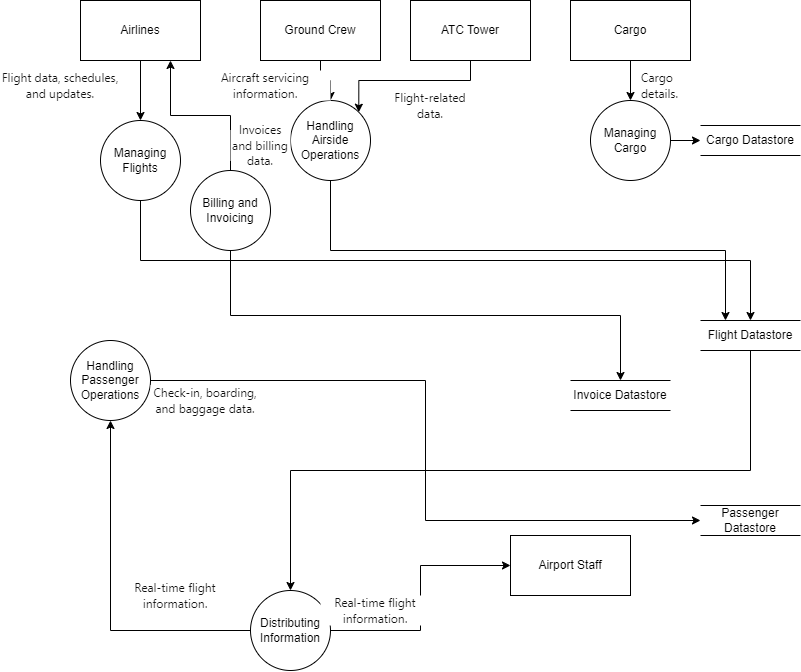

The diagram above was exported from draw.io. Its source (the exported page's mxGraphModel, read from the mxfile embedded in the PNG):
<mxGraphModel dx="2573" dy="928" grid="1" gridSize="10" guides="1" tooltips="1" connect="1" arrows="1" fold="1" page="1" pageScale="1" pageWidth="850" pageHeight="1100" math="0" shadow="0">
  <root>
    <mxCell id="0" />
    <mxCell id="1" parent="0" />
    <mxCell id="X26IiGWNgVldczQ4Oovw-17" style="edgeStyle=orthogonalEdgeStyle;rounded=0;orthogonalLoop=1;jettySize=auto;html=1;exitX=0.5;exitY=1;exitDx=0;exitDy=0;entryX=0.5;entryY=0;entryDx=0;entryDy=0;fillColor=#FFFFFF;" parent="1" source="X26IiGWNgVldczQ4Oovw-3" target="X26IiGWNgVldczQ4Oovw-9" edge="1">
      <mxGeometry relative="1" as="geometry" />
    </mxCell>
    <mxCell id="X26IiGWNgVldczQ4Oovw-3" value="Airlines" style="whiteSpace=wrap;html=1;fillColor=#FFFFFF;" parent="1" vertex="1">
      <mxGeometry x="70" y="60" width="120" height="60" as="geometry" />
    </mxCell>
    <mxCell id="X26IiGWNgVldczQ4Oovw-20" style="edgeStyle=orthogonalEdgeStyle;rounded=0;orthogonalLoop=1;jettySize=auto;html=1;exitX=0.5;exitY=1;exitDx=0;exitDy=0;entryX=0.5;entryY=0;entryDx=0;entryDy=0;fillColor=#FFFFFF;" parent="1" source="X26IiGWNgVldczQ4Oovw-5" target="X26IiGWNgVldczQ4Oovw-11" edge="1">
      <mxGeometry relative="1" as="geometry" />
    </mxCell>
    <mxCell id="X26IiGWNgVldczQ4Oovw-5" value="Ground Crew" style="whiteSpace=wrap;html=1;fillColor=#FFFFFF;" parent="1" vertex="1">
      <mxGeometry x="250" y="60" width="120" height="60" as="geometry" />
    </mxCell>
    <mxCell id="X26IiGWNgVldczQ4Oovw-22" style="edgeStyle=orthogonalEdgeStyle;rounded=0;orthogonalLoop=1;jettySize=auto;html=1;exitX=0.5;exitY=1;exitDx=0;exitDy=0;entryX=1;entryY=0;entryDx=0;entryDy=0;fillColor=#FFFFFF;" parent="1" source="X26IiGWNgVldczQ4Oovw-6" target="X26IiGWNgVldczQ4Oovw-11" edge="1">
      <mxGeometry relative="1" as="geometry" />
    </mxCell>
    <mxCell id="X26IiGWNgVldczQ4Oovw-6" value="ATC Tower" style="whiteSpace=wrap;html=1;fillColor=#FFFFFF;" parent="1" vertex="1">
      <mxGeometry x="400" y="60" width="120" height="60" as="geometry" />
    </mxCell>
    <mxCell id="X26IiGWNgVldczQ4Oovw-23" style="edgeStyle=orthogonalEdgeStyle;rounded=0;orthogonalLoop=1;jettySize=auto;html=1;exitX=0.5;exitY=1;exitDx=0;exitDy=0;entryX=0.5;entryY=0;entryDx=0;entryDy=0;fillColor=#FFFFFF;" parent="1" source="X26IiGWNgVldczQ4Oovw-7" target="X26IiGWNgVldczQ4Oovw-13" edge="1">
      <mxGeometry relative="1" as="geometry" />
    </mxCell>
    <mxCell id="X26IiGWNgVldczQ4Oovw-7" value="Cargo" style="whiteSpace=wrap;html=1;fillColor=#FFFFFF;" parent="1" vertex="1">
      <mxGeometry x="560" y="60" width="120" height="60" as="geometry" />
    </mxCell>
    <mxCell id="X26IiGWNgVldczQ4Oovw-8" value="Airport Staff" style="whiteSpace=wrap;html=1;fillColor=#FFFFFF;" parent="1" vertex="1">
      <mxGeometry x="500" y="595" width="120" height="60" as="geometry" />
    </mxCell>
    <mxCell id="X26IiGWNgVldczQ4Oovw-34" style="edgeStyle=orthogonalEdgeStyle;rounded=0;orthogonalLoop=1;jettySize=auto;html=1;exitX=0.5;exitY=1;exitDx=0;exitDy=0;entryX=0.5;entryY=0;entryDx=0;entryDy=0;fillColor=#FFFFFF;" parent="1" source="X26IiGWNgVldczQ4Oovw-9" target="X26IiGWNgVldczQ4Oovw-29" edge="1">
      <mxGeometry relative="1" as="geometry" />
    </mxCell>
    <mxCell id="X26IiGWNgVldczQ4Oovw-9" value="Managing Flights" style="ellipse;whiteSpace=wrap;html=1;fillColor=#FFFFFF;" parent="1" vertex="1">
      <mxGeometry x="90" y="180" width="80" height="80" as="geometry" />
    </mxCell>
    <mxCell id="X26IiGWNgVldczQ4Oovw-47" style="edgeStyle=orthogonalEdgeStyle;rounded=0;orthogonalLoop=1;jettySize=auto;html=1;exitX=1;exitY=0.5;exitDx=0;exitDy=0;entryX=0;entryY=0.5;entryDx=0;entryDy=0;fillColor=#FFFFFF;" parent="1" source="X26IiGWNgVldczQ4Oovw-10" target="X26IiGWNgVldczQ4Oovw-31" edge="1">
      <mxGeometry relative="1" as="geometry" />
    </mxCell>
    <mxCell id="X26IiGWNgVldczQ4Oovw-10" value="Handling Passenger Operations" style="ellipse;whiteSpace=wrap;html=1;fillColor=#FFFFFF;" parent="1" vertex="1">
      <mxGeometry x="60" y="400" width="80" height="80" as="geometry" />
    </mxCell>
    <mxCell id="X26IiGWNgVldczQ4Oovw-39" style="edgeStyle=orthogonalEdgeStyle;rounded=0;orthogonalLoop=1;jettySize=auto;html=1;exitX=0.5;exitY=1;exitDx=0;exitDy=0;entryX=0.25;entryY=0;entryDx=0;entryDy=0;fillColor=#FFFFFF;" parent="1" source="X26IiGWNgVldczQ4Oovw-11" target="X26IiGWNgVldczQ4Oovw-29" edge="1">
      <mxGeometry relative="1" as="geometry" />
    </mxCell>
    <mxCell id="X26IiGWNgVldczQ4Oovw-11" value="Handling Airside Operations" style="ellipse;whiteSpace=wrap;html=1;fillColor=#FFFFFF;" parent="1" vertex="1">
      <mxGeometry x="280" y="160" width="80" height="80" as="geometry" />
    </mxCell>
    <mxCell id="X26IiGWNgVldczQ4Oovw-41" style="edgeStyle=orthogonalEdgeStyle;rounded=0;orthogonalLoop=1;jettySize=auto;html=1;exitX=1;exitY=0.5;exitDx=0;exitDy=0;fillColor=#FFFFFF;" parent="1" source="X26IiGWNgVldczQ4Oovw-13" target="X26IiGWNgVldczQ4Oovw-33" edge="1">
      <mxGeometry relative="1" as="geometry" />
    </mxCell>
    <mxCell id="X26IiGWNgVldczQ4Oovw-13" value="Managing Cargo" style="ellipse;whiteSpace=wrap;html=1;fillColor=#FFFFFF;" parent="1" vertex="1">
      <mxGeometry x="580" y="160" width="80" height="80" as="geometry" />
    </mxCell>
    <mxCell id="X26IiGWNgVldczQ4Oovw-25" style="edgeStyle=orthogonalEdgeStyle;rounded=0;orthogonalLoop=1;jettySize=auto;html=1;exitX=1;exitY=0.5;exitDx=0;exitDy=0;entryX=0;entryY=0.5;entryDx=0;entryDy=0;fillColor=#FFFFFF;" parent="1" source="X26IiGWNgVldczQ4Oovw-15" target="X26IiGWNgVldczQ4Oovw-8" edge="1">
      <mxGeometry relative="1" as="geometry" />
    </mxCell>
    <mxCell id="Xp_EoLL-WsJOihJplS9i-1" style="edgeStyle=orthogonalEdgeStyle;rounded=0;orthogonalLoop=1;jettySize=auto;html=1;exitX=0;exitY=0.5;exitDx=0;exitDy=0;entryX=0.5;entryY=1;entryDx=0;entryDy=0;fillColor=#FFFFFF;" parent="1" source="X26IiGWNgVldczQ4Oovw-15" target="X26IiGWNgVldczQ4Oovw-10" edge="1">
      <mxGeometry relative="1" as="geometry" />
    </mxCell>
    <mxCell id="X26IiGWNgVldczQ4Oovw-15" value="Distributing Information" style="ellipse;whiteSpace=wrap;html=1;fillColor=#FFFFFF;" parent="1" vertex="1">
      <mxGeometry x="240" y="650" width="80" height="80" as="geometry" />
    </mxCell>
    <mxCell id="X26IiGWNgVldczQ4Oovw-28" style="edgeStyle=orthogonalEdgeStyle;rounded=0;orthogonalLoop=1;jettySize=auto;html=1;exitX=0.5;exitY=0;exitDx=0;exitDy=0;entryX=0.75;entryY=1;entryDx=0;entryDy=0;fillColor=#FFFFFF;" parent="1" source="X26IiGWNgVldczQ4Oovw-16" target="X26IiGWNgVldczQ4Oovw-3" edge="1">
      <mxGeometry relative="1" as="geometry" />
    </mxCell>
    <mxCell id="X26IiGWNgVldczQ4Oovw-37" style="edgeStyle=orthogonalEdgeStyle;rounded=0;orthogonalLoop=1;jettySize=auto;html=1;exitX=0.5;exitY=1;exitDx=0;exitDy=0;entryX=0.5;entryY=0;entryDx=0;entryDy=0;fillColor=#FFFFFF;" parent="1" source="X26IiGWNgVldczQ4Oovw-16" target="X26IiGWNgVldczQ4Oovw-32" edge="1">
      <mxGeometry relative="1" as="geometry" />
    </mxCell>
    <mxCell id="X26IiGWNgVldczQ4Oovw-16" value="Billing and Invoicing" style="ellipse;whiteSpace=wrap;html=1;fillColor=#FFFFFF;" parent="1" vertex="1">
      <mxGeometry x="180" y="230" width="80" height="80" as="geometry" />
    </mxCell>
    <mxCell id="X26IiGWNgVldczQ4Oovw-49" style="edgeStyle=orthogonalEdgeStyle;rounded=0;orthogonalLoop=1;jettySize=auto;html=1;exitX=0.5;exitY=1;exitDx=0;exitDy=0;entryX=0.5;entryY=0;entryDx=0;entryDy=0;fillColor=#FFFFFF;" parent="1" source="X26IiGWNgVldczQ4Oovw-29" target="X26IiGWNgVldczQ4Oovw-15" edge="1">
      <mxGeometry relative="1" as="geometry" />
    </mxCell>
    <mxCell id="X26IiGWNgVldczQ4Oovw-29" value="Flight Datastore" style="html=1;dashed=0;whiteSpace=wrap;shape=partialRectangle;right=0;left=0;fillColor=#FFFFFF;" parent="1" vertex="1">
      <mxGeometry x="690" y="380" width="100" height="30" as="geometry" />
    </mxCell>
    <mxCell id="X26IiGWNgVldczQ4Oovw-31" value="Passenger Datastore" style="html=1;dashed=0;whiteSpace=wrap;shape=partialRectangle;right=0;left=0;fillColor=#FFFFFF;" parent="1" vertex="1">
      <mxGeometry x="690" y="565" width="100" height="30" as="geometry" />
    </mxCell>
    <mxCell id="X26IiGWNgVldczQ4Oovw-32" value="Invoice Datastore" style="html=1;dashed=0;whiteSpace=wrap;shape=partialRectangle;right=0;left=0;fillColor=#FFFFFF;" parent="1" vertex="1">
      <mxGeometry x="560" y="440" width="100" height="30" as="geometry" />
    </mxCell>
    <mxCell id="X26IiGWNgVldczQ4Oovw-33" value="Cargo Datastore" style="html=1;dashed=0;whiteSpace=wrap;shape=partialRectangle;right=0;left=0;fillColor=#FFFFFF;" parent="1" vertex="1">
      <mxGeometry x="690" y="185" width="100" height="30" as="geometry" />
    </mxCell>
    <mxCell id="X26IiGWNgVldczQ4Oovw-51" value="&lt;span style=&quot;color: rgb(17, 17, 17); font-family: -apple-system, Roboto, SegoeUI, &amp;quot;Segoe UI&amp;quot;, &amp;quot;Helvetica Neue&amp;quot;, Helvetica, &amp;quot;Microsoft YaHei&amp;quot;, &amp;quot;Meiryo UI&amp;quot;, Meiryo, &amp;quot;Arial Unicode MS&amp;quot;, sans-serif; text-align: left; background-color: rgb(255, 255, 255);&quot;&gt;&lt;font style=&quot;font-size: 12px;&quot;&gt;Flight data, schedules, and updates.&lt;/font&gt;&lt;/span&gt;" style="text;strokeColor=none;align=center;fillColor=#FFFFFF;html=1;verticalAlign=middle;whiteSpace=wrap;rounded=0;" parent="1" vertex="1">
      <mxGeometry x="-10" y="130" width="120" height="30" as="geometry" />
    </mxCell>
    <mxCell id="X26IiGWNgVldczQ4Oovw-52" value="&lt;span style=&quot;color: rgb(17, 17, 17); font-family: -apple-system, Roboto, SegoeUI, &amp;quot;Segoe UI&amp;quot;, &amp;quot;Helvetica Neue&amp;quot;, Helvetica, &amp;quot;Microsoft YaHei&amp;quot;, &amp;quot;Meiryo UI&amp;quot;, Meiryo, &amp;quot;Arial Unicode MS&amp;quot;, sans-serif; text-align: left; background-color: rgb(255, 255, 255);&quot;&gt;&lt;font style=&quot;font-size: 12px;&quot;&gt;Check-in, boarding, and baggage data.&lt;/font&gt;&lt;/span&gt;" style="text;strokeColor=none;align=center;fillColor=#FFFFFF;html=1;verticalAlign=middle;whiteSpace=wrap;rounded=0;" parent="1" vertex="1">
      <mxGeometry x="140" y="445" width="110" height="30" as="geometry" />
    </mxCell>
    <mxCell id="X26IiGWNgVldczQ4Oovw-53" value="&lt;span style=&quot;color: rgb(17, 17, 17); font-family: -apple-system, Roboto, SegoeUI, &amp;quot;Segoe UI&amp;quot;, &amp;quot;Helvetica Neue&amp;quot;, Helvetica, &amp;quot;Microsoft YaHei&amp;quot;, &amp;quot;Meiryo UI&amp;quot;, Meiryo, &amp;quot;Arial Unicode MS&amp;quot;, sans-serif; text-align: left; background-color: rgb(255, 255, 255);&quot;&gt;&lt;font style=&quot;font-size: 12px;&quot;&gt;Aircraft servicing information.&lt;/font&gt;&lt;/span&gt;" style="text;strokeColor=none;align=center;fillColor=#FFFFFF;html=1;verticalAlign=middle;whiteSpace=wrap;rounded=0;" parent="1" vertex="1">
      <mxGeometry x="190" y="130" width="130" height="30" as="geometry" />
    </mxCell>
    <mxCell id="X26IiGWNgVldczQ4Oovw-54" value="&lt;span style=&quot;color: rgb(17, 17, 17); font-family: -apple-system, Roboto, SegoeUI, &amp;quot;Segoe UI&amp;quot;, &amp;quot;Helvetica Neue&amp;quot;, Helvetica, &amp;quot;Microsoft YaHei&amp;quot;, &amp;quot;Meiryo UI&amp;quot;, Meiryo, &amp;quot;Arial Unicode MS&amp;quot;, sans-serif; text-align: left; background-color: rgb(255, 255, 255);&quot;&gt;&lt;font style=&quot;font-size: 12px;&quot;&gt;Flight-related data.&lt;/font&gt;&lt;/span&gt;" style="text;strokeColor=none;align=center;fillColor=#FFFFFF;html=1;verticalAlign=middle;whiteSpace=wrap;rounded=0;" parent="1" vertex="1">
      <mxGeometry x="370" y="150" width="100" height="30" as="geometry" />
    </mxCell>
    <mxCell id="X26IiGWNgVldczQ4Oovw-56" value="&lt;div style=&quot;text-align: left;&quot;&gt;&lt;font face=&quot;-apple-system, Roboto, SegoeUI, Segoe UI, Helvetica Neue, Helvetica, Microsoft YaHei, Meiryo UI, Meiryo, Arial Unicode MS, sans-serif&quot; color=&quot;#111111&quot;&gt;&lt;span style=&quot;background-color: rgb(255, 255, 255);&quot;&gt;Cargo details.&lt;/span&gt;&lt;/font&gt;&lt;/div&gt;" style="text;strokeColor=none;align=center;fillColor=#FFFFFF;html=1;verticalAlign=middle;whiteSpace=wrap;rounded=0;" parent="1" vertex="1">
      <mxGeometry x="630" y="130" width="60" height="30" as="geometry" />
    </mxCell>
    <mxCell id="X26IiGWNgVldczQ4Oovw-57" value="&lt;span style=&quot;color: rgb(17, 17, 17); font-family: -apple-system, Roboto, SegoeUI, &amp;quot;Segoe UI&amp;quot;, &amp;quot;Helvetica Neue&amp;quot;, Helvetica, &amp;quot;Microsoft YaHei&amp;quot;, &amp;quot;Meiryo UI&amp;quot;, Meiryo, &amp;quot;Arial Unicode MS&amp;quot;, sans-serif; text-align: left; background-color: rgb(255, 255, 255);&quot;&gt;&lt;font style=&quot;font-size: 12px;&quot;&gt;Real-time flight information.&lt;/font&gt;&lt;/span&gt;" style="text;strokeColor=none;align=center;fillColor=#FFFFFF;html=1;verticalAlign=middle;whiteSpace=wrap;rounded=0;" parent="1" vertex="1">
      <mxGeometry x="310" y="655" width="110" height="30" as="geometry" />
    </mxCell>
    <mxCell id="X26IiGWNgVldczQ4Oovw-58" value="&lt;span style=&quot;color: rgb(17, 17, 17); font-family: -apple-system, Roboto, SegoeUI, &amp;quot;Segoe UI&amp;quot;, &amp;quot;Helvetica Neue&amp;quot;, Helvetica, &amp;quot;Microsoft YaHei&amp;quot;, &amp;quot;Meiryo UI&amp;quot;, Meiryo, &amp;quot;Arial Unicode MS&amp;quot;, sans-serif; text-align: left; background-color: rgb(255, 255, 255);&quot;&gt;&lt;font style=&quot;font-size: 12px;&quot;&gt;Real-time flight information.&lt;/font&gt;&lt;/span&gt;" style="text;strokeColor=none;align=center;fillColor=#FFFFFF;html=1;verticalAlign=middle;whiteSpace=wrap;rounded=0;" parent="1" vertex="1">
      <mxGeometry x="110" y="640" width="110" height="30" as="geometry" />
    </mxCell>
    <mxCell id="X26IiGWNgVldczQ4Oovw-59" value="&lt;span style=&quot;color: rgb(17, 17, 17); font-family: -apple-system, Roboto, SegoeUI, &amp;quot;Segoe UI&amp;quot;, &amp;quot;Helvetica Neue&amp;quot;, Helvetica, &amp;quot;Microsoft YaHei&amp;quot;, &amp;quot;Meiryo UI&amp;quot;, Meiryo, &amp;quot;Arial Unicode MS&amp;quot;, sans-serif; text-align: left; background-color: rgb(255, 255, 255);&quot;&gt;&lt;font style=&quot;font-size: 12px;&quot;&gt;Invoices and billing data.&lt;/font&gt;&lt;/span&gt;" style="text;strokeColor=none;align=center;fillColor=#FFFFFF;html=1;verticalAlign=middle;whiteSpace=wrap;rounded=0;" parent="1" vertex="1">
      <mxGeometry x="220" y="190" width="60" height="30" as="geometry" />
    </mxCell>
  </root>
</mxGraphModel>